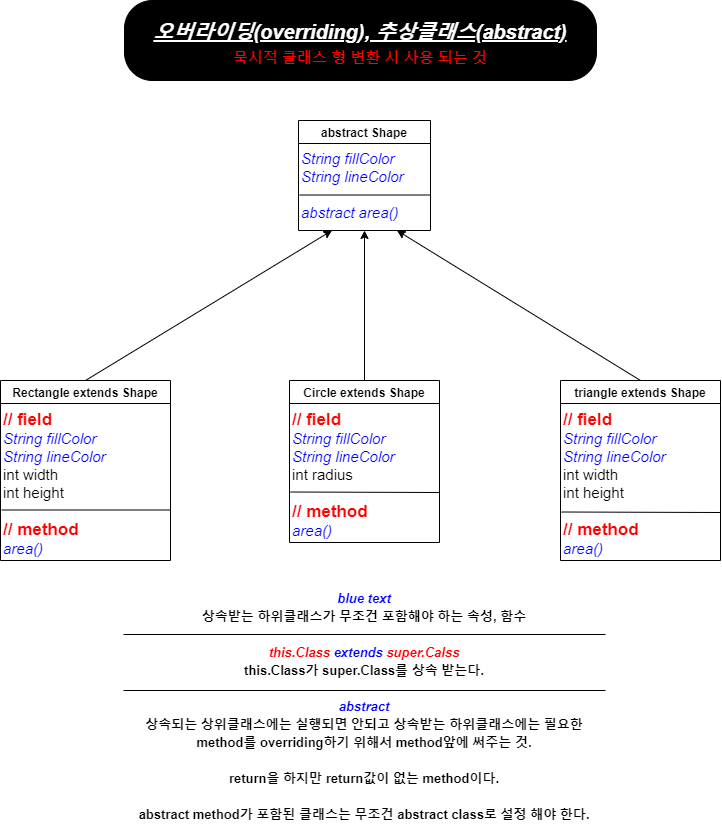

The diagram above was exported from draw.io. Its source (the exported page's mxGraphModel, read from the mxfile embedded in the PNG):
<mxGraphModel dx="1086" dy="816" grid="1" gridSize="10" guides="1" tooltips="1" connect="1" arrows="1" fold="1" page="1" pageScale="1" pageWidth="827" pageHeight="1169" math="0" shadow="0">
  <root>
    <mxCell id="WIyWlLk6GJQsqaUBKTNV-0" />
    <mxCell id="WIyWlLk6GJQsqaUBKTNV-1" parent="WIyWlLk6GJQsqaUBKTNV-0" />
    <mxCell id="0lb5VzYaVLNSkrRblN9P-4" value="abstract Shape" style="swimlane;fontFamily=Helvetica;" parent="WIyWlLk6GJQsqaUBKTNV-1" vertex="1">
      <mxGeometry x="352" y="150" width="132" height="110" as="geometry" />
    </mxCell>
    <mxCell id="0lb5VzYaVLNSkrRblN9P-7" value="&lt;i&gt;&lt;font color=&quot;#0000ff&quot;&gt;String fillColor&lt;br style=&quot;font-size: 15px&quot;&gt;String lineColor&lt;br style=&quot;font-size: 15px&quot;&gt;&lt;br&gt;abstract area()&lt;/font&gt;&lt;/i&gt;" style="text;html=1;strokeColor=none;fillColor=none;align=left;verticalAlign=top;whiteSpace=wrap;rounded=0;fontSize=15;horizontal=1;fontFamily=Helvetica;" parent="0lb5VzYaVLNSkrRblN9P-4" vertex="1">
      <mxGeometry x="1" y="23" width="130" height="87" as="geometry" />
    </mxCell>
    <mxCell id="0lb5VzYaVLNSkrRblN9P-8" value="" style="endArrow=none;html=1;entryX=1;entryY=0.5;entryDx=0;entryDy=0;exitX=0;exitY=0.5;exitDx=0;exitDy=0;fontFamily=Helvetica;" parent="0lb5VzYaVLNSkrRblN9P-4" edge="1">
      <mxGeometry width="50" height="50" relative="1" as="geometry">
        <mxPoint x="1" y="74.5" as="sourcePoint" />
        <mxPoint x="131" y="74.5" as="targetPoint" />
      </mxGeometry>
    </mxCell>
    <mxCell id="0lb5VzYaVLNSkrRblN9P-12" value="Rectangle extends Shape" style="swimlane;fontFamily=Helvetica;" parent="WIyWlLk6GJQsqaUBKTNV-1" vertex="1">
      <mxGeometry x="54" y="410" width="170" height="180" as="geometry" />
    </mxCell>
    <mxCell id="0lb5VzYaVLNSkrRblN9P-13" value="&lt;b&gt;&lt;font color=&quot;#ff0000&quot; style=&quot;font-size: 17px&quot;&gt;// field&lt;/font&gt;&lt;/b&gt;&lt;br&gt;&lt;font color=&quot;#0000ff&quot; style=&quot;font-style: italic&quot;&gt;String fillColor&lt;/font&gt;&lt;br&gt;&lt;i style=&quot;color: rgb(0 , 0 , 255)&quot;&gt;String lineColor&lt;/i&gt;&lt;br&gt;int width&lt;br&gt;int height&lt;br&gt;&lt;br&gt;&lt;b&gt;&lt;font color=&quot;#ff0000&quot; style=&quot;font-size: 17px&quot;&gt;// method&lt;/font&gt;&lt;/b&gt;&lt;br&gt;&lt;i style=&quot;color: rgb(0 , 0 , 255)&quot;&gt;area()&lt;/i&gt;" style="text;html=1;strokeColor=none;fillColor=none;align=left;verticalAlign=top;whiteSpace=wrap;rounded=0;fontSize=15;horizontal=1;fontFamily=Helvetica;" parent="0lb5VzYaVLNSkrRblN9P-12" vertex="1">
      <mxGeometry x="1" y="23" width="169" height="157" as="geometry" />
    </mxCell>
    <mxCell id="0lb5VzYaVLNSkrRblN9P-14" value="" style="endArrow=none;html=1;entryX=1;entryY=0.5;entryDx=0;entryDy=0;exitX=0;exitY=0.5;exitDx=0;exitDy=0;fontFamily=Helvetica;" parent="0lb5VzYaVLNSkrRblN9P-12" edge="1">
      <mxGeometry width="50" height="50" relative="1" as="geometry">
        <mxPoint x="1" y="129.5" as="sourcePoint" />
        <mxPoint x="170" y="129.5" as="targetPoint" />
      </mxGeometry>
    </mxCell>
    <mxCell id="0lb5VzYaVLNSkrRblN9P-15" value="Circle extends Shape" style="swimlane;fontFamily=Helvetica;" parent="WIyWlLk6GJQsqaUBKTNV-1" vertex="1">
      <mxGeometry x="343" y="410" width="150" height="162" as="geometry" />
    </mxCell>
    <mxCell id="0lb5VzYaVLNSkrRblN9P-16" value="&lt;b&gt;&lt;font color=&quot;#ff0000&quot; style=&quot;font-size: 17px&quot;&gt;// field&lt;/font&gt;&lt;/b&gt;&lt;i style=&quot;color: rgb(0 , 0 , 255)&quot;&gt;&lt;br&gt;String fillColor&lt;/i&gt;&lt;br&gt;&lt;i style=&quot;color: rgb(0 , 0 , 255)&quot;&gt;String lineColor&lt;/i&gt;&lt;br&gt;int radius&lt;br&gt;&lt;br&gt;&lt;b&gt;&lt;font color=&quot;#ff0000&quot; style=&quot;font-size: 17px&quot;&gt;// method&lt;/font&gt;&lt;/b&gt;&lt;br&gt;&lt;i style=&quot;color: rgb(0 , 0 , 255)&quot;&gt;area()&lt;/i&gt;" style="text;html=1;strokeColor=none;fillColor=none;align=left;verticalAlign=top;whiteSpace=wrap;rounded=0;fontSize=15;horizontal=1;fontFamily=Helvetica;" parent="0lb5VzYaVLNSkrRblN9P-15" vertex="1">
      <mxGeometry x="1" y="23" width="149" height="139" as="geometry" />
    </mxCell>
    <mxCell id="0lb5VzYaVLNSkrRblN9P-17" value="" style="endArrow=none;html=1;exitX=0;exitY=0.5;exitDx=0;exitDy=0;fontFamily=Helvetica;" parent="0lb5VzYaVLNSkrRblN9P-15" edge="1">
      <mxGeometry width="50" height="50" relative="1" as="geometry">
        <mxPoint x="1" y="111.5" as="sourcePoint" />
        <mxPoint x="150" y="112" as="targetPoint" />
      </mxGeometry>
    </mxCell>
    <mxCell id="0lb5VzYaVLNSkrRblN9P-21" value="triangle extends Shape" style="swimlane;fontFamily=Helvetica;" parent="WIyWlLk6GJQsqaUBKTNV-1" vertex="1">
      <mxGeometry x="614" y="410" width="160" height="180" as="geometry" />
    </mxCell>
    <mxCell id="0lb5VzYaVLNSkrRblN9P-22" value="&lt;b&gt;&lt;font color=&quot;#ff0000&quot; style=&quot;font-size: 17px&quot;&gt;// field&lt;/font&gt;&lt;/b&gt;&lt;i style=&quot;color: rgb(0 , 0 , 255)&quot;&gt;&lt;br&gt;String fillColor&lt;/i&gt;&lt;br&gt;&lt;i style=&quot;color: rgb(0 , 0 , 255)&quot;&gt;String lineColor&lt;/i&gt;&lt;br&gt;int width&lt;br&gt;int height&lt;br&gt;&lt;br&gt;&lt;b&gt;&lt;font color=&quot;#ff0000&quot; style=&quot;font-size: 17px&quot;&gt;// method&lt;/font&gt;&lt;/b&gt;&lt;br&gt;&lt;i style=&quot;color: rgb(0 , 0 , 255)&quot;&gt;area()&lt;/i&gt;" style="text;html=1;strokeColor=none;fillColor=none;align=left;verticalAlign=top;whiteSpace=wrap;rounded=0;fontSize=15;horizontal=1;fontFamily=Helvetica;" parent="0lb5VzYaVLNSkrRblN9P-21" vertex="1">
      <mxGeometry x="1" y="23" width="159" height="157" as="geometry" />
    </mxCell>
    <mxCell id="0lb5VzYaVLNSkrRblN9P-23" value="" style="endArrow=none;html=1;exitX=0;exitY=0.5;exitDx=0;exitDy=0;fontFamily=Helvetica;" parent="0lb5VzYaVLNSkrRblN9P-21" edge="1">
      <mxGeometry width="50" height="50" relative="1" as="geometry">
        <mxPoint x="1" y="131.5" as="sourcePoint" />
        <mxPoint x="160" y="132" as="targetPoint" />
      </mxGeometry>
    </mxCell>
    <mxCell id="0lb5VzYaVLNSkrRblN9P-24" value="" style="endArrow=classic;html=1;fontSize=15;exitX=0.5;exitY=0;exitDx=0;exitDy=0;entryX=0.5;entryY=1;entryDx=0;entryDy=0;fontFamily=Helvetica;" parent="WIyWlLk6GJQsqaUBKTNV-1" source="0lb5VzYaVLNSkrRblN9P-15" target="0lb5VzYaVLNSkrRblN9P-7" edge="1">
      <mxGeometry width="50" height="50" relative="1" as="geometry">
        <mxPoint x="394" y="330" as="sourcePoint" />
        <mxPoint x="444" y="280" as="targetPoint" />
      </mxGeometry>
    </mxCell>
    <mxCell id="0lb5VzYaVLNSkrRblN9P-25" value="" style="endArrow=classic;html=1;fontSize=15;exitX=0.5;exitY=0;exitDx=0;exitDy=0;entryX=0.25;entryY=1;entryDx=0;entryDy=0;fontFamily=Helvetica;" parent="WIyWlLk6GJQsqaUBKTNV-1" source="0lb5VzYaVLNSkrRblN9P-12" target="0lb5VzYaVLNSkrRblN9P-7" edge="1">
      <mxGeometry width="50" height="50" relative="1" as="geometry">
        <mxPoint x="394" y="330" as="sourcePoint" />
        <mxPoint x="444" y="280" as="targetPoint" />
      </mxGeometry>
    </mxCell>
    <mxCell id="0lb5VzYaVLNSkrRblN9P-26" value="" style="endArrow=classic;html=1;fontSize=15;exitX=0.5;exitY=0;exitDx=0;exitDy=0;entryX=0.75;entryY=1;entryDx=0;entryDy=0;fontFamily=Helvetica;" parent="WIyWlLk6GJQsqaUBKTNV-1" source="0lb5VzYaVLNSkrRblN9P-21" target="0lb5VzYaVLNSkrRblN9P-7" edge="1">
      <mxGeometry width="50" height="50" relative="1" as="geometry">
        <mxPoint x="394" y="330" as="sourcePoint" />
        <mxPoint x="444" y="280" as="targetPoint" />
      </mxGeometry>
    </mxCell>
    <mxCell id="0lb5VzYaVLNSkrRblN9P-32" value="" style="group" parent="WIyWlLk6GJQsqaUBKTNV-1" vertex="1" connectable="0">
      <mxGeometry x="177" y="610" width="482" height="250" as="geometry" />
    </mxCell>
    <mxCell id="0lb5VzYaVLNSkrRblN9P-27" value="&lt;font style=&quot;font-size: 13px&quot;&gt;&lt;i&gt;&lt;font color=&quot;#0000ff&quot;&gt;blue text&lt;br&gt;&lt;/font&gt;&lt;/i&gt;상속받는 하위클래스가 무조건 포함해야 하는 속성, 함수&lt;i&gt;&lt;font color=&quot;#ff0000&quot;&gt;&lt;br&gt;&lt;br&gt;this.Class&lt;/font&gt;&lt;/i&gt;&lt;i style=&quot;color: rgb(0 , 0 , 255)&quot;&gt; extends &lt;/i&gt;&lt;i&gt;&lt;font color=&quot;#ff0000&quot;&gt;super.Calss&lt;/font&gt;&lt;font color=&quot;#0000ff&quot;&gt;&lt;br&gt;&lt;/font&gt;&lt;/i&gt;this.Class가 super.Class를&amp;nbsp;상속 받는다.&lt;br&gt;&lt;br&gt;&lt;i&gt;&lt;font color=&quot;#0000ff&quot;&gt;abstract&lt;br&gt;&lt;/font&gt;&lt;/i&gt;상속되는 상위클래스에는 실행되면 안되고 상속받는 하위클래스에는 필요한&lt;br&gt;method를 overriding하기 위해서 method앞에 써주는 것.&lt;br&gt;&lt;br&gt;return을 하지만 return값이 없는 method이다.&lt;br&gt;&lt;br&gt;abstract method가 포함된 클래스는 무조건 abstract class로 설정 해야 한다.&lt;font style=&quot;font-size: 13px&quot;&gt;&lt;br&gt;&lt;/font&gt;&lt;/font&gt;" style="text;html=1;strokeColor=none;fillColor=none;align=center;verticalAlign=middle;whiteSpace=wrap;rounded=0;fontSize=15;fontFamily=Helvetica;fontStyle=1" parent="0lb5VzYaVLNSkrRblN9P-32" vertex="1">
      <mxGeometry width="482" height="250" as="geometry" />
    </mxCell>
    <mxCell id="0lb5VzYaVLNSkrRblN9P-29" value="" style="endArrow=none;html=1;fontFamily=Helvetica;fontSize=15;fontColor=#FF0000;entryX=1;entryY=0.25;entryDx=0;entryDy=0;exitX=0;exitY=0.25;exitDx=0;exitDy=0;" parent="0lb5VzYaVLNSkrRblN9P-32" edge="1">
      <mxGeometry width="50" height="50" relative="1" as="geometry">
        <mxPoint y="110" as="sourcePoint" />
        <mxPoint x="482" y="110" as="targetPoint" />
      </mxGeometry>
    </mxCell>
    <mxCell id="0lb5VzYaVLNSkrRblN9P-30" value="" style="endArrow=none;html=1;fontFamily=Helvetica;fontSize=15;fontColor=#FF0000;entryX=1;entryY=0.25;entryDx=0;entryDy=0;exitX=0;exitY=0.25;exitDx=0;exitDy=0;" parent="0lb5VzYaVLNSkrRblN9P-32" edge="1">
      <mxGeometry width="50" height="50" relative="1" as="geometry">
        <mxPoint y="54" as="sourcePoint" />
        <mxPoint x="482" y="54" as="targetPoint" />
      </mxGeometry>
    </mxCell>
    <mxCell id="ns1pIqudhxMcn7dlQ5vf-1" value="&lt;span&gt;&lt;i&gt;&lt;u&gt;&lt;font style=&quot;font-size: 20px ; line-height: 170%&quot;&gt;오버라이딩(overriding), 추상클래스(abstract)&lt;br&gt;&lt;/font&gt;&lt;/u&gt;&lt;/i&gt;&lt;/span&gt;&lt;font style=&quot;font-size: 15px&quot; color=&quot;#ff0000&quot;&gt;묵시적 클래스 형 변환 시 사용 되는 것&lt;/font&gt;" style="rounded=1;whiteSpace=wrap;html=1;arcSize=35;fillColor=#000000;fontColor=#FFFFFF;fontStyle=1" parent="WIyWlLk6GJQsqaUBKTNV-1" vertex="1">
      <mxGeometry x="178" y="30" width="472" height="80" as="geometry" />
    </mxCell>
  </root>
</mxGraphModel>